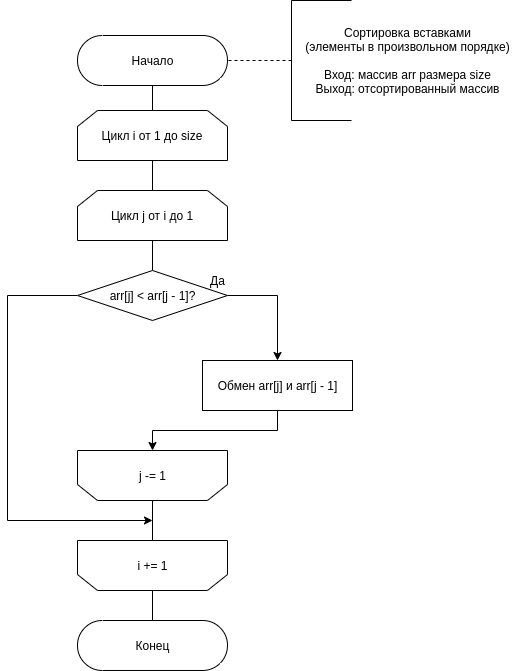

The diagram above was exported from draw.io. Its source (the exported page's mxGraphModel, read from the mxfile embedded in the PNG):
<mxGraphModel dx="803" dy="605" grid="1" gridSize="10" guides="1" tooltips="1" connect="1" arrows="1" fold="1" page="1" pageScale="1" pageWidth="827" pageHeight="1169" math="0" shadow="0">
  <root>
    <mxCell id="0" />
    <mxCell id="1" parent="0" />
    <mxCell id="8" style="edgeStyle=orthogonalEdgeStyle;rounded=0;orthogonalLoop=1;jettySize=auto;html=1;exitX=0.5;exitY=0.5;exitDx=0;exitDy=25;exitPerimeter=0;entryX=0.5;entryY=0;entryDx=0;entryDy=0;endArrow=none;endFill=0;" parent="1" source="2" target="7" edge="1">
      <mxGeometry relative="1" as="geometry" />
    </mxCell>
    <mxCell id="2" value="Начало" style="html=1;dashed=0;whitespace=wrap;shape=mxgraph.dfd.start" parent="1" vertex="1">
      <mxGeometry x="270" y="95" width="150" height="50" as="geometry" />
    </mxCell>
    <mxCell id="4" style="edgeStyle=orthogonalEdgeStyle;rounded=0;orthogonalLoop=1;jettySize=auto;html=1;exitX=0.5;exitY=1;exitDx=0;exitDy=0;entryX=1;entryY=0.5;entryDx=0;entryDy=0;entryPerimeter=0;endArrow=none;endFill=0;dashed=1;" parent="1" source="3" target="2" edge="1">
      <mxGeometry relative="1" as="geometry" />
    </mxCell>
    <mxCell id="3" value="" style="shape=partialRectangle;whiteSpace=wrap;html=1;bottom=1;right=1;left=1;top=0;fillColor=none;routingCenterX=-0.5;rotation=90;" parent="1" vertex="1">
      <mxGeometry x="454" y="90" width="120" height="60" as="geometry" />
    </mxCell>
    <mxCell id="5" value="Сортировка вставками&lt;br&gt;(элементы в произвольном порядке)&lt;br&gt;&lt;br&gt;Вход: массив arr размера size&lt;br&gt;Выход: отсортированный массив" style="text;html=1;align=center;verticalAlign=middle;resizable=0;points=[];autosize=1;strokeColor=none;" parent="1" vertex="1">
      <mxGeometry x="490" y="85" width="220" height="70" as="geometry" />
    </mxCell>
    <mxCell id="11" style="edgeStyle=orthogonalEdgeStyle;rounded=0;orthogonalLoop=1;jettySize=auto;html=1;exitX=0.5;exitY=1;exitDx=0;exitDy=0;entryX=0.5;entryY=0;entryDx=0;entryDy=0;endArrow=none;endFill=0;" parent="1" source="7" target="10" edge="1">
      <mxGeometry relative="1" as="geometry" />
    </mxCell>
    <mxCell id="7" value="Цикл i от 1 до size" style="shape=loopLimit;whiteSpace=wrap;html=1;" parent="1" vertex="1">
      <mxGeometry x="270" y="170" width="150" height="50" as="geometry" />
    </mxCell>
    <mxCell id="13" style="edgeStyle=orthogonalEdgeStyle;rounded=0;orthogonalLoop=1;jettySize=auto;html=1;exitX=0.5;exitY=1;exitDx=0;exitDy=0;entryX=0.5;entryY=0;entryDx=0;entryDy=0;endArrow=none;endFill=0;" parent="1" source="10" target="12" edge="1">
      <mxGeometry relative="1" as="geometry" />
    </mxCell>
    <mxCell id="10" value="Цикл j от i до 1" style="shape=loopLimit;whiteSpace=wrap;html=1;" parent="1" vertex="1">
      <mxGeometry x="270" y="250" width="150" height="50" as="geometry" />
    </mxCell>
    <mxCell id="24" style="edgeStyle=orthogonalEdgeStyle;rounded=0;orthogonalLoop=1;jettySize=auto;html=1;exitX=1;exitY=0.5;exitDx=0;exitDy=0;entryX=0.5;entryY=0;entryDx=0;entryDy=0;endArrow=classic;endFill=1;" parent="1" source="12" target="14" edge="1">
      <mxGeometry relative="1" as="geometry" />
    </mxCell>
    <mxCell id="26" style="edgeStyle=orthogonalEdgeStyle;rounded=0;orthogonalLoop=1;jettySize=auto;html=1;exitX=0;exitY=0.5;exitDx=0;exitDy=0;endArrow=classic;endFill=1;" parent="1" source="12" edge="1">
      <mxGeometry relative="1" as="geometry">
        <mxPoint x="345" y="580" as="targetPoint" />
        <Array as="points">
          <mxPoint x="200" y="355" />
          <mxPoint x="200" y="580" />
        </Array>
      </mxGeometry>
    </mxCell>
    <mxCell id="12" value="arr[j] &amp;lt; arr[j - 1]?" style="shape=rhombus;html=1;dashed=0;whitespace=wrap;perimeter=rhombusPerimeter;" parent="1" vertex="1">
      <mxGeometry x="270" y="330" width="150" height="50" as="geometry" />
    </mxCell>
    <mxCell id="28" style="edgeStyle=orthogonalEdgeStyle;rounded=0;orthogonalLoop=1;jettySize=auto;html=1;exitX=0.5;exitY=1;exitDx=0;exitDy=0;entryX=0.5;entryY=1;entryDx=0;entryDy=0;endArrow=classic;endFill=1;" parent="1" source="14" target="16" edge="1">
      <mxGeometry relative="1" as="geometry" />
    </mxCell>
    <mxCell id="14" value="Обмен arr[j] и arr[j - 1]" style="html=1;dashed=0;whitespace=wrap;" parent="1" vertex="1">
      <mxGeometry x="395" y="420" width="150" height="50" as="geometry" />
    </mxCell>
    <mxCell id="27" style="edgeStyle=orthogonalEdgeStyle;rounded=0;orthogonalLoop=1;jettySize=auto;html=1;exitX=0.5;exitY=0;exitDx=0;exitDy=0;entryX=0.5;entryY=1;entryDx=0;entryDy=0;endArrow=none;endFill=0;" parent="1" source="16" target="22" edge="1">
      <mxGeometry relative="1" as="geometry" />
    </mxCell>
    <mxCell id="16" value="" style="shape=loopLimit;whiteSpace=wrap;html=1;rotation=-180;" parent="1" vertex="1">
      <mxGeometry x="270" y="510" width="150" height="50" as="geometry" />
    </mxCell>
    <mxCell id="21" value="j -= 1" style="text;html=1;align=center;verticalAlign=middle;resizable=0;points=[];autosize=1;strokeColor=none;" parent="1" vertex="1">
      <mxGeometry x="325" y="525" width="40" height="20" as="geometry" />
    </mxCell>
    <mxCell id="31" style="edgeStyle=orthogonalEdgeStyle;rounded=0;orthogonalLoop=1;jettySize=auto;html=1;exitX=0.5;exitY=0;exitDx=0;exitDy=0;entryX=0.5;entryY=0.5;entryDx=0;entryDy=-25;entryPerimeter=0;endArrow=none;endFill=0;" parent="1" source="22" target="29" edge="1">
      <mxGeometry relative="1" as="geometry" />
    </mxCell>
    <mxCell id="22" value="" style="shape=loopLimit;whiteSpace=wrap;html=1;rotation=-180;" parent="1" vertex="1">
      <mxGeometry x="270" y="600" width="150" height="50" as="geometry" />
    </mxCell>
    <mxCell id="23" value="i += 1" style="text;html=1;align=center;verticalAlign=middle;resizable=0;points=[];autosize=1;strokeColor=none;" parent="1" vertex="1">
      <mxGeometry x="320" y="615" width="50" height="20" as="geometry" />
    </mxCell>
    <mxCell id="25" value="Да" style="text;html=1;align=center;verticalAlign=middle;resizable=0;points=[];autosize=1;strokeColor=none;" parent="1" vertex="1">
      <mxGeometry x="395" y="330" width="30" height="20" as="geometry" />
    </mxCell>
    <mxCell id="29" value="Конец" style="html=1;dashed=0;whitespace=wrap;shape=mxgraph.dfd.start" parent="1" vertex="1">
      <mxGeometry x="270" y="680" width="150" height="50" as="geometry" />
    </mxCell>
  </root>
</mxGraphModel>